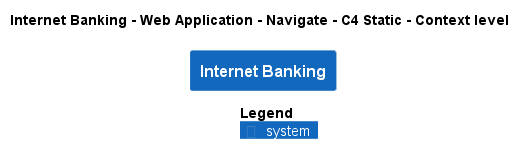

The diagram above was rendered by PlantUML. Its source (embedded in the PNG):
@startuml
!pragma layout smetana
!include ..\..\..\..\..\..\.c4s\C4_Context.puml

AddElementTag("state:new", $bgColor=green, $fontColor=#ffffff, $borderColor=green, $shadowing="False")
AddElementTag("state:changed", $bgColor=orange, $fontColor=#ffffff, $borderColor=orange, $shadowing="False")
AddElementTag("state:removed", $bgColor=red, $fontColor=#ffffff, $borderColor=red, $shadowing="False")

AddRelTag("state:new", $textColor=green, $lineColor=green)
AddRelTag("state:changed", $textColor=orange, $lineColor=orange)
AddRelTag("state:removed", $textColor=red, $lineColor=red)

SHOW_PERSON_PORTRAIT()
LAYOUT_TOP_DOWN()

skinparam linetype polyline

title Internet Banking - Web Application - Navigate - C4 Static - Context level

System(BigBankPlc.SoftwareSystems.InternetBanking, "Internet Banking", "")



SHOW_LEGEND()
@enduml